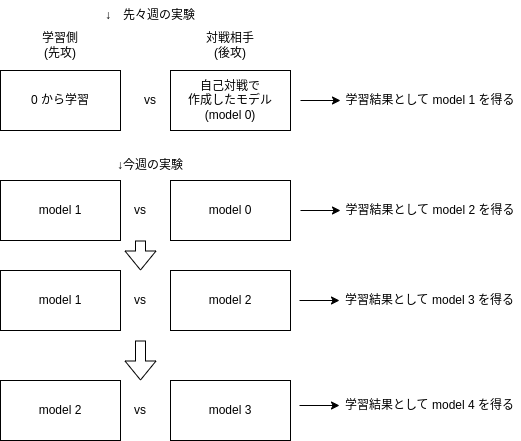

The diagram above was exported from draw.io. Its source (the exported page's mxGraphModel, read from the mxfile embedded in the PNG):
<mxGraphModel dx="594" dy="1642" grid="1" gridSize="10" guides="1" tooltips="1" connect="1" arrows="1" fold="1" page="1" pageScale="1" pageWidth="827" pageHeight="1169" math="0" shadow="0">
  <root>
    <mxCell id="0" />
    <mxCell id="1" parent="0" />
    <mxCell id="HdLxDVn9iJsoST7bbFwh-1" value="学習側 &lt;br&gt;(先攻)" style="text;html=1;strokeColor=none;fillColor=none;align=center;verticalAlign=middle;whiteSpace=wrap;rounded=0;" vertex="1" parent="1">
      <mxGeometry x="90" y="450" width="60" height="30" as="geometry" />
    </mxCell>
    <mxCell id="HdLxDVn9iJsoST7bbFwh-3" value="対戦相手&lt;br&gt;(後攻)" style="text;html=1;strokeColor=none;fillColor=none;align=center;verticalAlign=middle;whiteSpace=wrap;rounded=0;" vertex="1" parent="1">
      <mxGeometry x="260" y="450" width="60" height="30" as="geometry" />
    </mxCell>
    <mxCell id="HdLxDVn9iJsoST7bbFwh-5" value="自己対戦で&lt;br&gt;作成したモデル&lt;br&gt;(model 0)" style="rounded=0;whiteSpace=wrap;html=1;" vertex="1" parent="1">
      <mxGeometry x="230" y="490" width="120" height="60" as="geometry" />
    </mxCell>
    <mxCell id="HdLxDVn9iJsoST7bbFwh-6" value="0 から学習" style="rounded=0;whiteSpace=wrap;html=1;" vertex="1" parent="1">
      <mxGeometry x="60" y="490" width="120" height="60" as="geometry" />
    </mxCell>
    <mxCell id="HdLxDVn9iJsoST7bbFwh-7" value="↓今週の実験" style="text;html=1;strokeColor=none;fillColor=none;align=center;verticalAlign=middle;whiteSpace=wrap;rounded=0;" vertex="1" parent="1">
      <mxGeometry x="165" y="570" width="90" height="30" as="geometry" />
    </mxCell>
    <mxCell id="HdLxDVn9iJsoST7bbFwh-8" value="vs" style="text;html=1;strokeColor=none;fillColor=none;align=center;verticalAlign=middle;whiteSpace=wrap;rounded=0;" vertex="1" parent="1">
      <mxGeometry x="180" y="505" width="60" height="30" as="geometry" />
    </mxCell>
    <mxCell id="HdLxDVn9iJsoST7bbFwh-9" value="↓　先々週の実験" style="text;html=1;strokeColor=none;fillColor=none;align=center;verticalAlign=middle;whiteSpace=wrap;rounded=0;" vertex="1" parent="1">
      <mxGeometry x="155" y="420" width="110" height="30" as="geometry" />
    </mxCell>
    <mxCell id="HdLxDVn9iJsoST7bbFwh-10" value="model 1" style="rounded=0;whiteSpace=wrap;html=1;" vertex="1" parent="1">
      <mxGeometry x="60" y="600" width="120" height="60" as="geometry" />
    </mxCell>
    <mxCell id="HdLxDVn9iJsoST7bbFwh-11" value="vs" style="text;html=1;strokeColor=none;fillColor=none;align=center;verticalAlign=middle;whiteSpace=wrap;rounded=0;" vertex="1" parent="1">
      <mxGeometry x="170" y="615" width="60" height="30" as="geometry" />
    </mxCell>
    <mxCell id="HdLxDVn9iJsoST7bbFwh-12" value="model 0" style="rounded=0;whiteSpace=wrap;html=1;" vertex="1" parent="1">
      <mxGeometry x="230" y="600" width="120" height="60" as="geometry" />
    </mxCell>
    <mxCell id="HdLxDVn9iJsoST7bbFwh-15" value="model 1" style="rounded=0;whiteSpace=wrap;html=1;" vertex="1" parent="1">
      <mxGeometry x="60" y="690" width="120" height="60" as="geometry" />
    </mxCell>
    <mxCell id="HdLxDVn9iJsoST7bbFwh-16" value="vs" style="text;html=1;strokeColor=none;fillColor=none;align=center;verticalAlign=middle;whiteSpace=wrap;rounded=0;" vertex="1" parent="1">
      <mxGeometry x="170" y="705" width="60" height="30" as="geometry" />
    </mxCell>
    <mxCell id="HdLxDVn9iJsoST7bbFwh-18" value="model 2" style="rounded=0;whiteSpace=wrap;html=1;" vertex="1" parent="1">
      <mxGeometry x="230" y="690" width="120" height="60" as="geometry" />
    </mxCell>
    <mxCell id="HdLxDVn9iJsoST7bbFwh-19" value="" style="shape=flexArrow;endArrow=classic;html=1;rounded=0;" edge="1" parent="1">
      <mxGeometry width="50" height="50" relative="1" as="geometry">
        <mxPoint x="200" y="660" as="sourcePoint" />
        <mxPoint x="200" y="690" as="targetPoint" />
      </mxGeometry>
    </mxCell>
    <mxCell id="HdLxDVn9iJsoST7bbFwh-23" value="" style="shape=flexArrow;endArrow=classic;html=1;rounded=0;" edge="1" parent="1">
      <mxGeometry width="50" height="50" relative="1" as="geometry">
        <mxPoint x="200" y="760" as="sourcePoint" />
        <mxPoint x="200" y="800" as="targetPoint" />
      </mxGeometry>
    </mxCell>
    <mxCell id="HdLxDVn9iJsoST7bbFwh-25" value="model 3" style="rounded=0;whiteSpace=wrap;html=1;" vertex="1" parent="1">
      <mxGeometry x="230" y="800" width="120" height="60" as="geometry" />
    </mxCell>
    <mxCell id="HdLxDVn9iJsoST7bbFwh-26" value="vs" style="text;html=1;strokeColor=none;fillColor=none;align=center;verticalAlign=middle;whiteSpace=wrap;rounded=0;" vertex="1" parent="1">
      <mxGeometry x="170" y="815" width="60" height="30" as="geometry" />
    </mxCell>
    <mxCell id="HdLxDVn9iJsoST7bbFwh-27" value="model 2" style="rounded=0;whiteSpace=wrap;html=1;" vertex="1" parent="1">
      <mxGeometry x="60" y="800" width="120" height="60" as="geometry" />
    </mxCell>
    <mxCell id="HdLxDVn9iJsoST7bbFwh-28" value="" style="endArrow=classic;html=1;rounded=0;" edge="1" parent="1">
      <mxGeometry width="50" height="50" relative="1" as="geometry">
        <mxPoint x="360" y="630" as="sourcePoint" />
        <mxPoint x="400" y="630" as="targetPoint" />
      </mxGeometry>
    </mxCell>
    <mxCell id="HdLxDVn9iJsoST7bbFwh-29" value="学習結果として model 2 を得る" style="text;html=1;strokeColor=none;fillColor=none;align=center;verticalAlign=middle;whiteSpace=wrap;rounded=0;" vertex="1" parent="1">
      <mxGeometry x="400" y="615" width="180" height="30" as="geometry" />
    </mxCell>
    <mxCell id="HdLxDVn9iJsoST7bbFwh-30" value="" style="endArrow=classic;html=1;rounded=0;" edge="1" parent="1">
      <mxGeometry width="50" height="50" relative="1" as="geometry">
        <mxPoint x="359" y="720" as="sourcePoint" />
        <mxPoint x="399" y="720" as="targetPoint" />
      </mxGeometry>
    </mxCell>
    <mxCell id="HdLxDVn9iJsoST7bbFwh-31" value="学習結果として model 3 を得る" style="text;html=1;strokeColor=none;fillColor=none;align=center;verticalAlign=middle;whiteSpace=wrap;rounded=0;" vertex="1" parent="1">
      <mxGeometry x="399" y="705" width="181" height="30" as="geometry" />
    </mxCell>
    <mxCell id="HdLxDVn9iJsoST7bbFwh-34" value="" style="endArrow=classic;html=1;rounded=0;" edge="1" parent="1">
      <mxGeometry width="50" height="50" relative="1" as="geometry">
        <mxPoint x="359" y="825" as="sourcePoint" />
        <mxPoint x="399" y="825" as="targetPoint" />
      </mxGeometry>
    </mxCell>
    <mxCell id="HdLxDVn9iJsoST7bbFwh-35" value="学習結果として model 4 を得る" style="text;html=1;strokeColor=none;fillColor=none;align=center;verticalAlign=middle;whiteSpace=wrap;rounded=0;" vertex="1" parent="1">
      <mxGeometry x="399" y="810" width="181" height="30" as="geometry" />
    </mxCell>
    <mxCell id="HdLxDVn9iJsoST7bbFwh-38" value="" style="endArrow=classic;html=1;rounded=0;" edge="1" parent="1">
      <mxGeometry width="50" height="50" relative="1" as="geometry">
        <mxPoint x="360" y="520" as="sourcePoint" />
        <mxPoint x="400" y="520" as="targetPoint" />
      </mxGeometry>
    </mxCell>
    <mxCell id="HdLxDVn9iJsoST7bbFwh-39" value="学習結果として model 1 を得る" style="text;html=1;strokeColor=none;fillColor=none;align=center;verticalAlign=middle;whiteSpace=wrap;rounded=0;" vertex="1" parent="1">
      <mxGeometry x="400" y="505" width="180" height="30" as="geometry" />
    </mxCell>
  </root>
</mxGraphModel>